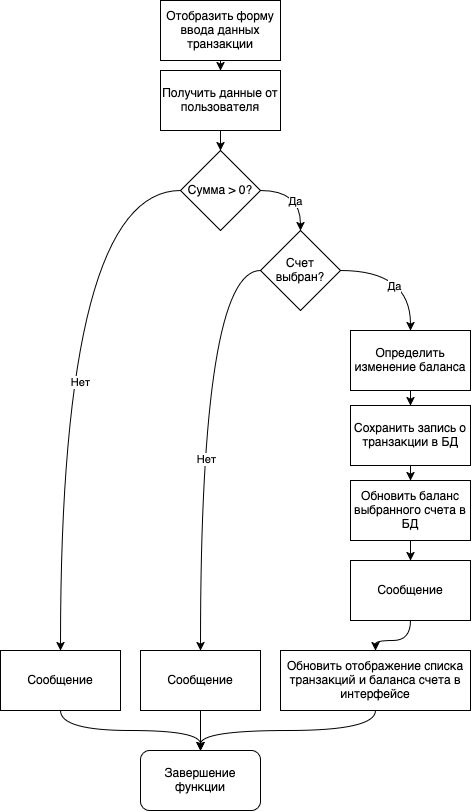

The diagram above was exported from draw.io. Its source (the exported page's mxGraphModel, read from the mxfile embedded in the PNG):
<mxGraphModel dx="1024" dy="911" grid="1" gridSize="10" guides="1" tooltips="1" connect="1" arrows="1" fold="1" page="1" pageScale="1" pageWidth="827" pageHeight="1169" math="0" shadow="0">
  <root>
    <mxCell id="0" />
    <mxCell id="1" parent="0" />
    <mxCell id="jWIByE0uO8uzdJI8ao5a-1" value="Завершение функции" style="rounded=1;whiteSpace=wrap;html=1;" vertex="1" parent="1">
      <mxGeometry x="280" y="930" width="120" height="60" as="geometry" />
    </mxCell>
    <mxCell id="jWIByE0uO8uzdJI8ao5a-15" style="edgeStyle=orthogonalEdgeStyle;rounded=0;orthogonalLoop=1;jettySize=auto;html=1;exitX=0.5;exitY=1;exitDx=0;exitDy=0;entryX=0.5;entryY=0;entryDx=0;entryDy=0;" edge="1" parent="1" source="jWIByE0uO8uzdJI8ao5a-3" target="jWIByE0uO8uzdJI8ao5a-4">
      <mxGeometry relative="1" as="geometry" />
    </mxCell>
    <mxCell id="jWIByE0uO8uzdJI8ao5a-3" value="Отобразить форму ввода данных транзакции" style="rounded=0;whiteSpace=wrap;html=1;" vertex="1" parent="1">
      <mxGeometry x="300" y="180" width="120" height="60" as="geometry" />
    </mxCell>
    <mxCell id="jWIByE0uO8uzdJI8ao5a-16" style="edgeStyle=orthogonalEdgeStyle;rounded=0;orthogonalLoop=1;jettySize=auto;html=1;exitX=0.5;exitY=1;exitDx=0;exitDy=0;entryX=0.5;entryY=0;entryDx=0;entryDy=0;" edge="1" parent="1" source="jWIByE0uO8uzdJI8ao5a-4" target="jWIByE0uO8uzdJI8ao5a-5">
      <mxGeometry relative="1" as="geometry" />
    </mxCell>
    <mxCell id="jWIByE0uO8uzdJI8ao5a-4" value="Получить данные от пользователя" style="rounded=0;whiteSpace=wrap;html=1;" vertex="1" parent="1">
      <mxGeometry x="300" y="250" width="120" height="60" as="geometry" />
    </mxCell>
    <mxCell id="jWIByE0uO8uzdJI8ao5a-17" style="edgeStyle=orthogonalEdgeStyle;rounded=0;orthogonalLoop=1;jettySize=auto;html=1;exitX=1;exitY=0.5;exitDx=0;exitDy=0;entryX=0.5;entryY=0;entryDx=0;entryDy=0;curved=1;" edge="1" parent="1" source="jWIByE0uO8uzdJI8ao5a-5" target="jWIByE0uO8uzdJI8ao5a-6">
      <mxGeometry relative="1" as="geometry" />
    </mxCell>
    <mxCell id="jWIByE0uO8uzdJI8ao5a-22" value="Да" style="edgeLabel;html=1;align=center;verticalAlign=middle;resizable=0;points=[];" vertex="1" connectable="0" parent="jWIByE0uO8uzdJI8ao5a-17">
      <mxGeometry x="0.2625" y="-6" relative="1" as="geometry">
        <mxPoint as="offset" />
      </mxGeometry>
    </mxCell>
    <mxCell id="jWIByE0uO8uzdJI8ao5a-18" style="edgeStyle=orthogonalEdgeStyle;rounded=0;orthogonalLoop=1;jettySize=auto;html=1;exitX=0;exitY=0.5;exitDx=0;exitDy=0;curved=1;" edge="1" parent="1" source="jWIByE0uO8uzdJI8ao5a-5" target="jWIByE0uO8uzdJI8ao5a-7">
      <mxGeometry relative="1" as="geometry" />
    </mxCell>
    <mxCell id="jWIByE0uO8uzdJI8ao5a-21" value="Нет" style="edgeLabel;html=1;align=center;verticalAlign=middle;resizable=0;points=[];" vertex="1" connectable="0" parent="jWIByE0uO8uzdJI8ao5a-18">
      <mxGeometry x="0.0739" y="20" relative="1" as="geometry">
        <mxPoint x="-1" as="offset" />
      </mxGeometry>
    </mxCell>
    <mxCell id="jWIByE0uO8uzdJI8ao5a-5" value="Сумма &amp;gt; 0?" style="rhombus;whiteSpace=wrap;html=1;" vertex="1" parent="1">
      <mxGeometry x="320" y="330" width="80" height="80" as="geometry" />
    </mxCell>
    <mxCell id="jWIByE0uO8uzdJI8ao5a-19" style="edgeStyle=orthogonalEdgeStyle;rounded=0;orthogonalLoop=1;jettySize=auto;html=1;exitX=0;exitY=0.5;exitDx=0;exitDy=0;curved=1;" edge="1" parent="1" source="jWIByE0uO8uzdJI8ao5a-6" target="jWIByE0uO8uzdJI8ao5a-8">
      <mxGeometry relative="1" as="geometry" />
    </mxCell>
    <mxCell id="jWIByE0uO8uzdJI8ao5a-23" value="Нет" style="edgeLabel;html=1;align=center;verticalAlign=middle;resizable=0;points=[];" vertex="1" connectable="0" parent="jWIByE0uO8uzdJI8ao5a-19">
      <mxGeometry x="0.129" y="5" relative="1" as="geometry">
        <mxPoint as="offset" />
      </mxGeometry>
    </mxCell>
    <mxCell id="jWIByE0uO8uzdJI8ao5a-20" style="edgeStyle=orthogonalEdgeStyle;rounded=0;orthogonalLoop=1;jettySize=auto;html=1;exitX=1;exitY=0.5;exitDx=0;exitDy=0;curved=1;" edge="1" parent="1" source="jWIByE0uO8uzdJI8ao5a-6" target="jWIByE0uO8uzdJI8ao5a-10">
      <mxGeometry relative="1" as="geometry" />
    </mxCell>
    <mxCell id="jWIByE0uO8uzdJI8ao5a-24" value="Да" style="edgeLabel;html=1;align=center;verticalAlign=middle;resizable=0;points=[];" vertex="1" connectable="0" parent="jWIByE0uO8uzdJI8ao5a-20">
      <mxGeometry x="-0.1872" y="-15" relative="1" as="geometry">
        <mxPoint as="offset" />
      </mxGeometry>
    </mxCell>
    <mxCell id="jWIByE0uO8uzdJI8ao5a-6" value="Счет выбран?" style="rhombus;whiteSpace=wrap;html=1;" vertex="1" parent="1">
      <mxGeometry x="400" y="410" width="80" height="80" as="geometry" />
    </mxCell>
    <mxCell id="jWIByE0uO8uzdJI8ao5a-31" style="edgeStyle=orthogonalEdgeStyle;rounded=0;orthogonalLoop=1;jettySize=auto;html=1;exitX=0.5;exitY=1;exitDx=0;exitDy=0;entryX=0.5;entryY=0;entryDx=0;entryDy=0;curved=1;" edge="1" parent="1" source="jWIByE0uO8uzdJI8ao5a-7" target="jWIByE0uO8uzdJI8ao5a-1">
      <mxGeometry relative="1" as="geometry" />
    </mxCell>
    <mxCell id="jWIByE0uO8uzdJI8ao5a-7" value="Сообщение" style="rounded=0;whiteSpace=wrap;html=1;" vertex="1" parent="1">
      <mxGeometry x="140" y="830" width="120" height="60" as="geometry" />
    </mxCell>
    <mxCell id="jWIByE0uO8uzdJI8ao5a-30" style="edgeStyle=orthogonalEdgeStyle;rounded=0;orthogonalLoop=1;jettySize=auto;html=1;exitX=0.5;exitY=1;exitDx=0;exitDy=0;entryX=0.5;entryY=0;entryDx=0;entryDy=0;" edge="1" parent="1" source="jWIByE0uO8uzdJI8ao5a-8" target="jWIByE0uO8uzdJI8ao5a-1">
      <mxGeometry relative="1" as="geometry" />
    </mxCell>
    <mxCell id="jWIByE0uO8uzdJI8ao5a-8" value="Сообщение" style="rounded=0;whiteSpace=wrap;html=1;" vertex="1" parent="1">
      <mxGeometry x="280" y="830" width="120" height="60" as="geometry" />
    </mxCell>
    <mxCell id="jWIByE0uO8uzdJI8ao5a-29" style="edgeStyle=orthogonalEdgeStyle;rounded=0;orthogonalLoop=1;jettySize=auto;html=1;exitX=0.5;exitY=1;exitDx=0;exitDy=0;curved=1;" edge="1" parent="1" source="jWIByE0uO8uzdJI8ao5a-9" target="jWIByE0uO8uzdJI8ao5a-1">
      <mxGeometry relative="1" as="geometry" />
    </mxCell>
    <mxCell id="jWIByE0uO8uzdJI8ao5a-9" value="Обновить отображение списка транзакций и баланса счета в интерфейсе" style="rounded=0;whiteSpace=wrap;html=1;" vertex="1" parent="1">
      <mxGeometry x="420" y="830" width="190" height="60" as="geometry" />
    </mxCell>
    <mxCell id="jWIByE0uO8uzdJI8ao5a-25" style="edgeStyle=orthogonalEdgeStyle;rounded=0;orthogonalLoop=1;jettySize=auto;html=1;exitX=0.5;exitY=1;exitDx=0;exitDy=0;entryX=0.5;entryY=0;entryDx=0;entryDy=0;" edge="1" parent="1" source="jWIByE0uO8uzdJI8ao5a-10" target="jWIByE0uO8uzdJI8ao5a-11">
      <mxGeometry relative="1" as="geometry" />
    </mxCell>
    <mxCell id="jWIByE0uO8uzdJI8ao5a-10" value="Определить изменение баланса" style="rounded=0;whiteSpace=wrap;html=1;" vertex="1" parent="1">
      <mxGeometry x="490" y="510" width="120" height="60" as="geometry" />
    </mxCell>
    <mxCell id="jWIByE0uO8uzdJI8ao5a-26" style="edgeStyle=orthogonalEdgeStyle;rounded=0;orthogonalLoop=1;jettySize=auto;html=1;exitX=0.5;exitY=1;exitDx=0;exitDy=0;entryX=0.5;entryY=0;entryDx=0;entryDy=0;" edge="1" parent="1" source="jWIByE0uO8uzdJI8ao5a-11" target="jWIByE0uO8uzdJI8ao5a-12">
      <mxGeometry relative="1" as="geometry" />
    </mxCell>
    <mxCell id="jWIByE0uO8uzdJI8ao5a-11" value="Сохранить запись о транзакции в БД" style="rounded=0;whiteSpace=wrap;html=1;" vertex="1" parent="1">
      <mxGeometry x="490" y="585" width="120" height="60" as="geometry" />
    </mxCell>
    <mxCell id="jWIByE0uO8uzdJI8ao5a-27" style="edgeStyle=orthogonalEdgeStyle;rounded=0;orthogonalLoop=1;jettySize=auto;html=1;exitX=0.5;exitY=1;exitDx=0;exitDy=0;entryX=0.5;entryY=0;entryDx=0;entryDy=0;" edge="1" parent="1" source="jWIByE0uO8uzdJI8ao5a-12" target="jWIByE0uO8uzdJI8ao5a-14">
      <mxGeometry relative="1" as="geometry" />
    </mxCell>
    <mxCell id="jWIByE0uO8uzdJI8ao5a-12" value="Обновить баланс выбранного счета в БД" style="rounded=0;whiteSpace=wrap;html=1;" vertex="1" parent="1">
      <mxGeometry x="490" y="660" width="120" height="60" as="geometry" />
    </mxCell>
    <mxCell id="jWIByE0uO8uzdJI8ao5a-28" style="edgeStyle=orthogonalEdgeStyle;rounded=0;orthogonalLoop=1;jettySize=auto;html=1;exitX=0.5;exitY=1;exitDx=0;exitDy=0;entryX=0.5;entryY=0;entryDx=0;entryDy=0;curved=1;" edge="1" parent="1" source="jWIByE0uO8uzdJI8ao5a-14" target="jWIByE0uO8uzdJI8ao5a-9">
      <mxGeometry relative="1" as="geometry" />
    </mxCell>
    <mxCell id="jWIByE0uO8uzdJI8ao5a-14" value="Сообщение" style="rounded=0;whiteSpace=wrap;html=1;" vertex="1" parent="1">
      <mxGeometry x="490" y="740" width="120" height="60" as="geometry" />
    </mxCell>
  </root>
</mxGraphModel>